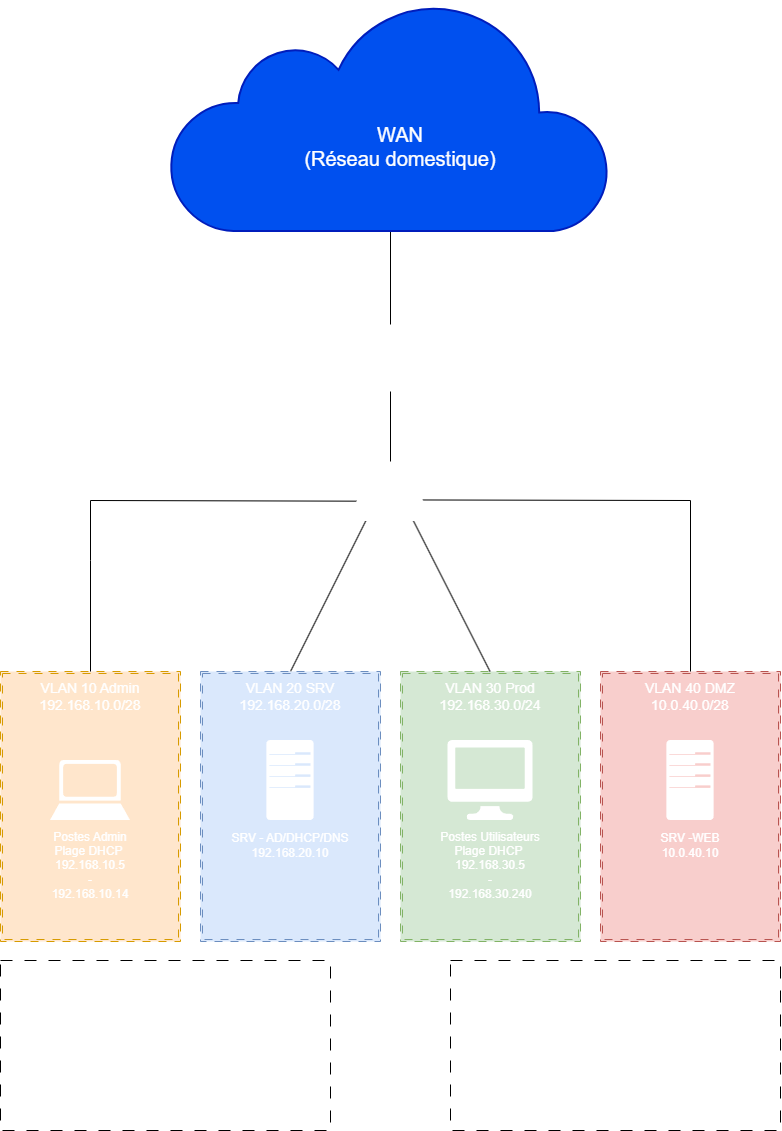

The diagram above was exported from draw.io. Its source (the exported page's mxGraphModel, read from the mxfile embedded in the PNG):
<mxGraphModel dx="1585" dy="811" grid="1" gridSize="10" guides="1" tooltips="1" connect="1" arrows="1" fold="1" page="1" pageScale="1" pageWidth="827" pageHeight="1169" math="0" shadow="0">
  <root>
    <mxCell id="0" />
    <mxCell id="1" parent="0" />
    <mxCell id="AMqm-r86ROFB7x-XMxwS-10" edge="1" parent="1" style="edgeStyle=none;rounded=0;orthogonalLoop=1;jettySize=auto;html=1;exitX=0.5;exitY=0;exitDx=0;exitDy=0;endArrow=none;endFill=0;fontColor=#FFFFFF;">
      <mxGeometry relative="1" as="geometry">
        <mxPoint x="410" y="353" as="sourcePoint" />
        <mxPoint x="410" y="260" as="targetPoint" />
      </mxGeometry>
    </mxCell>
    <mxCell id="AMqm-r86ROFB7x-XMxwS-12" parent="1" style="shape=ext;double=1;rounded=0;whiteSpace=wrap;html=1;align=center;verticalAlign=top;fillColor=#ffe6cc;strokeColor=#d79b00;dashed=1;dashPattern=8 8;fontSize=14;fontColor=#FFFFFF;" value="VLAN 10 Admin&lt;div&gt;192.168.10.0/28&lt;/div&gt;" vertex="1">
      <mxGeometry height="270" width="180" x="20" y="700" as="geometry" />
    </mxCell>
    <mxCell id="AMqm-r86ROFB7x-XMxwS-19" edge="1" parent="1" style="edgeStyle=none;rounded=0;orthogonalLoop=1;jettySize=auto;html=1;exitX=0.75;exitY=0;exitDx=0;exitDy=0;endArrow=none;endFill=0;entryX=0.214;entryY=0.667;entryDx=0;entryDy=0;entryPerimeter=0;fontColor=#FFFFFF;" target="AMqm-r86ROFB7x-XMxwS-50">
      <mxGeometry relative="1" as="geometry">
        <mxPoint x="310" y="699.9999999999998" as="sourcePoint" />
        <mxPoint x="381.5999999999997" y="557.4000000000001" as="targetPoint" />
      </mxGeometry>
    </mxCell>
    <mxCell id="AMqm-r86ROFB7x-XMxwS-13" parent="1" style="shape=ext;double=1;rounded=0;whiteSpace=wrap;html=1;align=center;verticalAlign=top;fillColor=#dae8fc;strokeColor=#6c8ebf;dashed=1;dashPattern=8 8;fontSize=14;fontColor=#FFFFFF;" value="VLAN 20 SRV&lt;div&gt;192.168.20.0/28&lt;/div&gt;" vertex="1">
      <mxGeometry height="270" width="180" x="220" y="700" as="geometry" />
    </mxCell>
    <mxCell id="AMqm-r86ROFB7x-XMxwS-14" parent="1" style="shape=ext;double=1;rounded=0;whiteSpace=wrap;html=1;align=center;verticalAlign=top;fillColor=#d5e8d4;strokeColor=#82b366;dashed=1;dashPattern=8 8;fontSize=14;fontColor=#FFFFFF;" value="VLAN 30 Prod&lt;div&gt;192.168.30.0/24&lt;/div&gt;" vertex="1">
      <mxGeometry height="270" width="180" x="420" y="700" as="geometry" />
    </mxCell>
    <mxCell id="AMqm-r86ROFB7x-XMxwS-15" parent="1" style="shape=ext;double=1;rounded=0;whiteSpace=wrap;html=1;align=center;verticalAlign=top;fillColor=#f8cecc;strokeColor=#b85450;dashed=1;dashPattern=8 8;fontSize=14;fontColor=#FFFFFF;" value="VLAN 40 DMZ&lt;div&gt;10.0.40.0/28&lt;/div&gt;" vertex="1">
      <mxGeometry height="270" width="180" x="620" y="700" as="geometry" />
    </mxCell>
    <mxCell id="AMqm-r86ROFB7x-XMxwS-18" edge="1" parent="1" source="AMqm-r86ROFB7x-XMxwS-12" style="edgeStyle=none;rounded=0;orthogonalLoop=1;jettySize=auto;html=1;entryX=0.031;entryY=0.322;entryDx=0;entryDy=0;entryPerimeter=0;endArrow=none;endFill=0;curved=0;exitX=0.5;exitY=0;exitDx=0;exitDy=0;fontColor=#FFFFFF;" target="AMqm-r86ROFB7x-XMxwS-50">
      <mxGeometry relative="1" as="geometry">
        <Array as="points">
          <mxPoint x="110" y="589" />
          <mxPoint x="110" y="529" />
        </Array>
        <mxPoint x="110" y="689" as="sourcePoint" />
        <mxPoint x="370" y="529" as="targetPoint" />
      </mxGeometry>
    </mxCell>
    <mxCell id="AMqm-r86ROFB7x-XMxwS-20" edge="1" parent="1" style="edgeStyle=none;rounded=0;orthogonalLoop=1;jettySize=auto;html=1;exitX=0.25;exitY=0;exitDx=0;exitDy=0;endArrow=none;endFill=0;entryX=0.821;entryY=0.949;entryDx=0;entryDy=0;entryPerimeter=0;fontColor=#FFFFFF;" target="AMqm-r86ROFB7x-XMxwS-50">
      <mxGeometry relative="1" as="geometry">
        <mxPoint x="509.56" y="699.9999999999998" as="sourcePoint" />
        <mxPoint x="438.4000000000001" y="557.44" as="targetPoint" />
      </mxGeometry>
    </mxCell>
    <mxCell id="AMqm-r86ROFB7x-XMxwS-21" edge="1" parent="1" source="AMqm-r86ROFB7x-XMxwS-15" style="rounded=0;orthogonalLoop=1;jettySize=auto;html=1;exitX=0.5;exitY=0;exitDx=0;exitDy=0;entryX=0.905;entryY=0.282;entryDx=0;entryDy=0;entryPerimeter=0;endArrow=none;endFill=0;curved=0;fontColor=#FFFFFF;" target="AMqm-r86ROFB7x-XMxwS-50">
      <mxGeometry relative="1" as="geometry">
        <Array as="points">
          <mxPoint x="710" y="529" />
        </Array>
        <mxPoint x="710" y="658.9999999999998" as="sourcePoint" />
        <mxPoint x="450" y="529" as="targetPoint" />
      </mxGeometry>
    </mxCell>
    <mxCell id="AMqm-r86ROFB7x-XMxwS-22" parent="1" style="html=1;verticalLabelPosition=bottom;align=center;labelBackgroundColor=#ffffff;verticalAlign=top;strokeWidth=2;strokeColor=#001DBC;shadow=0;dashed=0;shape=mxgraph.ios7.icons.cloud;fillColor=#0050ef;fontColor=#FFFFFF;rounded=0;" value="" vertex="1">
      <mxGeometry height="230" width="440" x="190" y="30" as="geometry" />
    </mxCell>
    <mxCell id="AMqm-r86ROFB7x-XMxwS-23" parent="1" style="text;whiteSpace=wrap;html=1;fontColor=#FFFFFF;align=center;verticalAlign=middle;labelBackgroundColor=none;rounded=0;" value="&lt;span style=&quot;font-family: Helvetica; font-size: 20px; font-style: normal; font-variant-ligatures: normal; font-variant-caps: normal; font-weight: 400; letter-spacing: normal; orphans: 2; text-indent: 0px; text-transform: none; widows: 2; word-spacing: 0px; -webkit-text-stroke-width: 0px; white-space: normal; text-decoration-thickness: initial; text-decoration-style: initial; text-decoration-color: initial; float: none; display: inline !important;&quot;&gt;WAN&lt;/span&gt;&lt;div style=&quot;forced-color-adjust: none; font-family: Helvetica; font-size: 20px; font-style: normal; font-variant-ligatures: normal; font-variant-caps: normal; font-weight: 400; letter-spacing: normal; orphans: 2; text-indent: 0px; text-transform: none; widows: 2; word-spacing: 0px; -webkit-text-stroke-width: 0px; white-space: normal; text-decoration-thickness: initial; text-decoration-style: initial; text-decoration-color: initial; box-shadow: none !important;&quot;&gt;(Réseau domestique)&lt;/div&gt;" vertex="1">
      <mxGeometry height="70" width="220" x="310" y="140" as="geometry" />
    </mxCell>
    <mxCell id="AMqm-r86ROFB7x-XMxwS-34" parent="1" style="text;whiteSpace=wrap;rounded=0;fontColor=#FFFFFF;" value="192.168.1.0/24" vertex="1">
      <mxGeometry height="40" width="110" x="414" y="260" as="geometry" />
    </mxCell>
    <mxCell id="AMqm-r86ROFB7x-XMxwS-36" parent="1" style="verticalLabelPosition=bottom;html=1;fillColor=light-dark(#FFFFFF,#FFFFFF);strokeColor=none;verticalAlign=top;pointerEvents=1;align=center;shape=mxgraph.cisco_safe.technology_icons.icon1;rounded=0;fontColor=#FFFFFF;" value="" vertex="1">
      <mxGeometry height="60" width="80" x="70" y="789" as="geometry" />
    </mxCell>
    <mxCell id="AMqm-r86ROFB7x-XMxwS-37" parent="1" style="verticalLabelPosition=bottom;sketch=0;html=1;fillColor=light-dark(#FFFFFF,#FFFFFF);strokeColor=none;verticalAlign=top;pointerEvents=1;align=center;shape=mxgraph.cisco_safe.technology_icons.icon7;fontColor=#FFFFFF;" value="" vertex="1">
      <mxGeometry height="80" width="47.25" x="286.37" y="769" as="geometry" />
    </mxCell>
    <mxCell id="AMqm-r86ROFB7x-XMxwS-39" parent="1" style="verticalLabelPosition=bottom;sketch=0;html=1;fillColor=light-dark(#FFFFFF,#FFFFFF);strokeColor=none;verticalAlign=top;pointerEvents=1;align=center;shape=mxgraph.cisco_safe.technology_icons.icon7;fontColor=#FFFFFF;" value="" vertex="1">
      <mxGeometry height="80" width="47.25" x="686.38" y="769" as="geometry" />
    </mxCell>
    <mxCell id="AMqm-r86ROFB7x-XMxwS-40" parent="1" style="verticalLabelPosition=bottom;sketch=0;html=1;fillColor=light-dark(#FFFFFF,#FFFFFF);strokeColor=none;verticalAlign=top;pointerEvents=1;align=center;shape=mxgraph.cisco_safe.technology_icons.icon4;fontColor=#FFFFFF;" value="" vertex="1">
      <mxGeometry height="80" width="85" x="467.5" y="769" as="geometry" />
    </mxCell>
    <mxCell id="AMqm-r86ROFB7x-XMxwS-41" parent="1" style="verticalLabelPosition=bottom;sketch=0;html=1;fillColor=#FFFFFF;strokeColor=none;verticalAlign=top;pointerEvents=1;align=center;shape=mxgraph.cisco_safe.technology_icons.icon22;fontColor=#FFFFFF;" value="" vertex="1">
      <mxGeometry height="50" width="80" x="370" y="370" as="geometry" />
    </mxCell>
    <mxCell id="AMqm-r86ROFB7x-XMxwS-42" parent="1" style="text;html=1;whiteSpace=wrap;strokeColor=none;fillColor=none;align=center;verticalAlign=middle;rounded=0;fontColor=#FFFFFF;" value="Routeur PfSense" vertex="1">
      <mxGeometry height="30" width="130" x="348" y="346" as="geometry" />
    </mxCell>
    <mxCell id="AMqm-r86ROFB7x-XMxwS-45" parent="1" style="text;html=1;whiteSpace=wrap;strokeColor=none;fillColor=none;align=center;verticalAlign=middle;rounded=0;fontColor=#FFFFFF;" value="SRV - AD/DHCP/DNS&lt;div&gt;192.168.20.10&lt;/div&gt;" vertex="1">
      <mxGeometry height="30" width="120" x="250" y="859" as="geometry" />
    </mxCell>
    <mxCell id="AMqm-r86ROFB7x-XMxwS-46" parent="1" style="text;html=1;whiteSpace=wrap;strokeColor=none;fillColor=none;align=center;verticalAlign=middle;rounded=0;fontColor=#FFFFFF;" value="Postes Utilisateurs&lt;div&gt;Plage DHCP&amp;nbsp;&lt;/div&gt;&lt;div&gt;192.168.30.5&lt;/div&gt;&lt;div&gt;-&lt;/div&gt;&lt;div&gt;192.168.30.240&lt;/div&gt;" vertex="1">
      <mxGeometry height="30" width="120" x="450" y="879" as="geometry" />
    </mxCell>
    <mxCell id="AMqm-r86ROFB7x-XMxwS-48" parent="1" style="text;html=1;whiteSpace=wrap;strokeColor=none;fillColor=none;align=center;verticalAlign=middle;rounded=0;fontColor=#FFFFFF;" value="SRV -WEB&lt;div&gt;&lt;span style=&quot;background-color: transparent;&quot;&gt;10.0.40.10&lt;/span&gt;&lt;/div&gt;" vertex="1">
      <mxGeometry height="30" width="120" x="650.01" y="859" as="geometry" />
    </mxCell>
    <mxCell id="AMqm-r86ROFB7x-XMxwS-49" parent="1" style="whiteSpace=wrap;html=1;dashed=1;dashPattern=12 12;fillColor=none;align=left;verticalAlign=top;fontColor=#FFFFFF;" value="&lt;div&gt;&lt;br&gt;&lt;/div&gt;&lt;div&gt;&lt;b&gt;&lt;span style=&quot;white-space: pre;&quot;&gt;&#09;&lt;/span&gt;&lt;font style=&quot;font-size: 14px;&quot;&gt;&lt;u&gt;Firewalling :&lt;/u&gt;&lt;/font&gt;&lt;br&gt;&lt;/b&gt;&lt;/div&gt;&lt;div&gt;&lt;font style=&quot;font-size: 14px;&quot;&gt;&lt;u&gt;&lt;br&gt;&lt;/u&gt;&lt;/font&gt;&lt;/div&gt;&lt;div&gt;&lt;font style=&quot;font-size: 14px;&quot;&gt;&lt;u&gt;&lt;br&gt;&lt;/u&gt;&lt;/font&gt;&lt;/div&gt;&lt;div&gt;&lt;font style=&quot;&quot;&gt;&lt;span style=&quot;font-size: 14px; text-decoration-line: underline; white-space: pre;&quot;&gt;&#09;&lt;/span&gt;&lt;font style=&quot;font-size: 11px;&quot;&gt;- PROD -&amp;gt; SRV : Autorisé (DNS, Auth AD, DHCP Relay)&lt;/font&gt;&lt;/font&gt;&lt;/div&gt;&lt;div&gt;&lt;span style=&quot;white-space: pre;&quot;&gt;&#09;&lt;/span&gt;&lt;/div&gt;&lt;div&gt;&lt;font&gt;&lt;span style=&quot;white-space: pre;&quot;&gt;&#09;&lt;/span&gt;- ADMIN -&amp;gt; ALL : Autorisé (SSH, RDP)&lt;/font&gt;&lt;br&gt;&lt;/div&gt;&lt;div&gt;&lt;font&gt;&lt;br&gt;&lt;/font&gt;&lt;/div&gt;&lt;div&gt;&lt;font&gt;&lt;span style=&quot;white-space: pre;&quot;&gt;&#09;&lt;/span&gt;- DMZ -&amp;gt; LAN : Bloqué&lt;/font&gt;&lt;/div&gt;" vertex="1">
      <mxGeometry height="170" width="330" x="20" y="989" as="geometry" />
    </mxCell>
    <mxCell id="AMqm-r86ROFB7x-XMxwS-50" parent="1" style="verticalLabelPosition=bottom;sketch=0;html=1;fillColor=#FFFFFF;strokeColor=none;verticalAlign=top;pointerEvents=1;align=center;shape=mxgraph.cisco_safe.technology_icons.icon23;fontColor=#FFFFFF;" value="" vertex="1">
      <mxGeometry height="30" width="70" x="375" y="520" as="geometry" />
    </mxCell>
    <mxCell id="AMqm-r86ROFB7x-XMxwS-51" edge="1" parent="1" source="AMqm-r86ROFB7x-XMxwS-41" style="edgeStyle=none;orthogonalLoop=1;jettySize=auto;html=1;endArrow=none;endFill=0;fontColor=#FFFFFF;">
      <mxGeometry relative="1" as="geometry">
        <mxPoint x="410" y="490" as="targetPoint" />
      </mxGeometry>
    </mxCell>
    <mxCell id="AMqm-r86ROFB7x-XMxwS-52" parent="1" style="text;html=1;whiteSpace=wrap;strokeColor=none;fillColor=none;align=center;verticalAlign=middle;rounded=0;fontColor=#FFFFFF;" value="SW Hyper-V&lt;span style=&quot;font-family: monospace; font-size: 0px; text-align: start; white-space: nowrap;&quot;&gt;%3CmxGraphModel%3E%3Croot%3E%3CmxCell%20id%3D%220%22%2F%3E%3CmxCell%20id%3D%221%22%20parent%3D%220%22%2F%3E%3CmxCell%20id%3D%222%22%20parent%3D%221%22%20style%3D%22text%3Bhtml%3D1%3BwhiteSpace%3Dwrap%3BstrokeColor%3Dnone%3BfillColor%3Dnone%3Balign%3Dcenter%3BverticalAlign%3Dmiddle%3Brounded%3D0%3B%22%20value%3D%22SW%20PfSense%22%20vertex%3D%221%22%3E%3CmxGeometry%20height%3D%2230%22%20width%3D%2290%22%20x%3D%22365%22%20y%3D%22347%22%20as%3D%22geometry%22%2F%3E%3C%2FmxCell%3E%3C%2Froot%3E%3C%2FmxGraphModel%3EVVgggdfddfdfd&lt;/span&gt;" vertex="1">
      <mxGeometry height="30" width="90" x="365" y="490" as="geometry" />
    </mxCell>
    <mxCell id="AMqm-r86ROFB7x-XMxwS-53" parent="1" style="whiteSpace=wrap;html=1;dashed=1;dashPattern=12 12;fillColor=none;align=left;verticalAlign=top;fontColor=#FFFFFF;" value="&lt;div&gt;&lt;br&gt;&lt;/div&gt;&lt;div&gt;&lt;b&gt;&lt;span style=&quot;white-space: pre;&quot;&gt;&#09;&lt;/span&gt;&lt;font style=&quot;font-size: 14px;&quot;&gt;&lt;u&gt;GW VLANs :&lt;/u&gt;&lt;/font&gt;&lt;br&gt;&lt;/b&gt;&lt;/div&gt;&lt;div&gt;&lt;br&gt;&lt;/div&gt;&lt;div&gt;&lt;font style=&quot;&quot;&gt;&lt;span style=&quot;font-size: 14px; text-decoration-line: underline; white-space: pre;&quot;&gt;&#09;&lt;/span&gt;&lt;font style=&quot;font-size: 11px;&quot;&gt;- VLAN Admin : 192.168.10.1&lt;/font&gt;&lt;/font&gt;&lt;/div&gt;&lt;div&gt;&lt;span style=&quot;white-space: pre;&quot;&gt;&#09;&lt;/span&gt;&lt;/div&gt;&lt;div&gt;&lt;font&gt;&lt;span style=&quot;white-space: pre;&quot;&gt;&#09;&lt;/span&gt;-&lt;/font&gt;&lt;span style=&quot;font-size: 11px; background-color: transparent;&quot;&gt;&amp;nbsp;VLAN SRV : 192.168.20.1&lt;/span&gt;&lt;br&gt;&lt;/div&gt;&lt;div&gt;&lt;span style=&quot;font-size: 11px;&quot;&gt;&lt;br&gt;&lt;/span&gt;&lt;/div&gt;&lt;div&gt;&lt;span style=&quot;font-size: 11px;&quot;&gt;&lt;span style=&quot;white-space: pre;&quot;&gt;&#09;&lt;/span&gt;- VLAN Prod : 192.168.30.1&lt;/span&gt;&lt;/div&gt;&lt;div&gt;&lt;span style=&quot;font-size: 11px;&quot;&gt;&lt;br&gt;&lt;/span&gt;&lt;/div&gt;&lt;div&gt;&lt;span style=&quot;font-size: 11px;&quot;&gt;&lt;span style=&quot;white-space: pre;&quot;&gt;&#09;&lt;/span&gt;&lt;/span&gt;&lt;span style=&quot;font-size: 11px; background-color: transparent;&quot;&gt;- VLAN DMZ : 10.0.40.1&lt;/span&gt;&lt;/div&gt;" vertex="1">
      <mxGeometry height="170" width="330" x="470" y="989" as="geometry" />
    </mxCell>
    <mxCell id="QkYb3p7BtRk2GZhtwe9q-1" parent="1" style="text;html=1;whiteSpace=wrap;strokeColor=none;fillColor=none;align=center;verticalAlign=middle;rounded=0;fontColor=#FFFFFF;" value="Postes Admin&lt;div&gt;Plage DHCP&amp;nbsp;&lt;/div&gt;&lt;div&gt;192.168.10.5&lt;/div&gt;&lt;div&gt;-&lt;/div&gt;&lt;div&gt;192.168.10.14&lt;/div&gt;" vertex="1">
      <mxGeometry height="30" width="120" x="50" y="879" as="geometry" />
    </mxCell>
    <mxCell id="QkYb3p7BtRk2GZhtwe9q-3" parent="1" style="text;whiteSpace=wrap;rounded=0;fontColor=#FFFFFF;" value="192.168.1.137" vertex="1">
      <mxGeometry height="40" width="110" x="320" y="330" as="geometry" />
    </mxCell>
  </root>
</mxGraphModel>